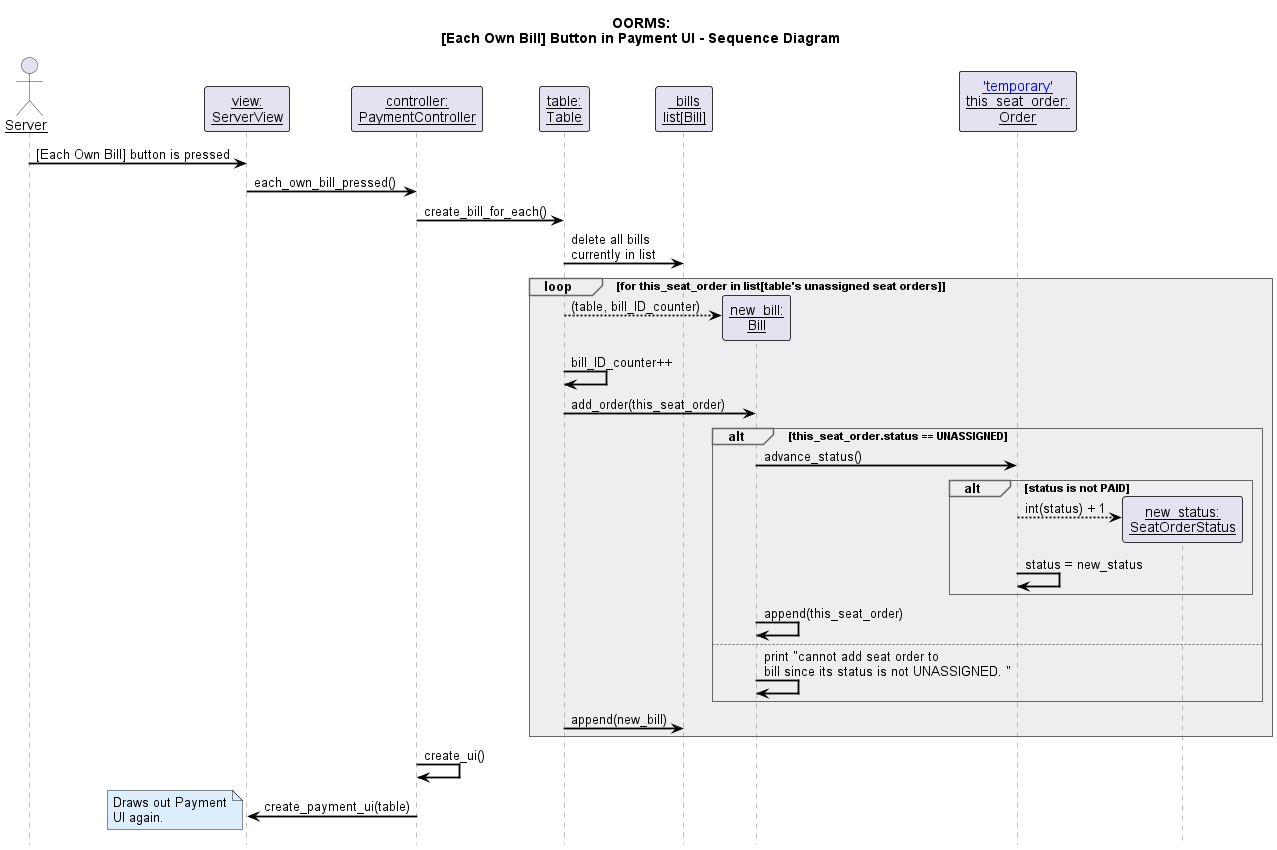

The diagram above was rendered by PlantUML. Its source (embedded in the PNG):
@startuml
!include style.puml

title OORMS:\n[Each Own Bill] Button in Payment UI - Sequence Diagram


actor Server as server

participant "view:\nServerView" as view
participant "controller:\nPaymentController" as controller
participant "table:\nTable" as table
participant "_bills\nlist[Bill]" as bills
participant "new_bill:\nBill" as new_bill
participant "[['temporary']]\nthis_seat_order:\nOrder" as seat_order



server -> view : [Each Own Bill] button is pressed
view -> controller : each_own_bill_pressed()
controller -> table : create_bill_for_each()

table -> bills : delete all bills \ncurrently in list

loop for this_seat_order in list[table's unassigned seat orders]

    table --> new_bill ** : (table, bill_ID_counter)
    table -> table : bill_ID_counter++
    table -> new_bill : add_order(this_seat_order)

    alt this_seat_order.status == UNASSIGNED

        new_bill -> seat_order : advance_status()

        alt status is not PAID
            seat_order --> "new_status:\nSeatOrderStatus" ** : int(status) + 1
            seat_order -> seat_order : status = new_status
        end

        new_bill -> new_bill : append(this_seat_order)


    else

        new_bill -> new_bill : print "cannot add seat order to \nbill since its status is not UNASSIGNED. "

    end

    table -> bills : append(new_bill)
end

controller -> controller : create_ui()
controller -> view : create_payment_ui(table)





note left
    Draws out Payment
    UI again.
end note


@enduml